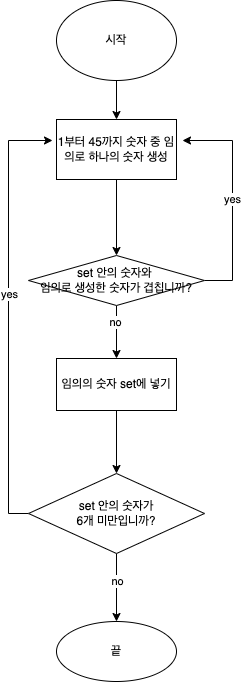

The diagram above was exported from draw.io. Its source (the exported page's mxGraphModel, read from the mxfile embedded in the PNG):
<mxGraphModel dx="1426" dy="1970" grid="1" gridSize="10" guides="1" tooltips="1" connect="1" arrows="1" fold="1" page="1" pageScale="1" pageWidth="827" pageHeight="1169" math="0" shadow="0">
  <root>
    <mxCell id="0" />
    <mxCell id="1" parent="0" />
    <mxCell id="J825o7axO2ObhLm5IR4p-5" value="" style="edgeStyle=orthogonalEdgeStyle;rounded=0;orthogonalLoop=1;jettySize=auto;html=1;" edge="1" parent="1" source="J825o7axO2ObhLm5IR4p-1" target="J825o7axO2ObhLm5IR4p-4">
      <mxGeometry relative="1" as="geometry" />
    </mxCell>
    <mxCell id="J825o7axO2ObhLm5IR4p-1" value="시작" style="ellipse;whiteSpace=wrap;html=1;" vertex="1" parent="1">
      <mxGeometry x="354" y="-1060" width="120" height="80" as="geometry" />
    </mxCell>
    <mxCell id="J825o7axO2ObhLm5IR4p-34" style="edgeStyle=orthogonalEdgeStyle;rounded=0;orthogonalLoop=1;jettySize=auto;html=1;exitX=0.5;exitY=1;exitDx=0;exitDy=0;entryX=0.5;entryY=0;entryDx=0;entryDy=0;" edge="1" parent="1" source="J825o7axO2ObhLm5IR4p-4" target="J825o7axO2ObhLm5IR4p-28">
      <mxGeometry relative="1" as="geometry">
        <mxPoint x="414" y="-819" as="targetPoint" />
      </mxGeometry>
    </mxCell>
    <mxCell id="J825o7axO2ObhLm5IR4p-4" value="1부터 45까지 숫자 중 임의로 하나의 숫자 생성" style="whiteSpace=wrap;html=1;" vertex="1" parent="1">
      <mxGeometry x="354" y="-941" width="120" height="60" as="geometry" />
    </mxCell>
    <mxCell id="J825o7axO2ObhLm5IR4p-42" value="yes" style="edgeStyle=orthogonalEdgeStyle;rounded=0;orthogonalLoop=1;jettySize=auto;html=1;exitX=1;exitY=0.5;exitDx=0;exitDy=0;" edge="1" parent="1" source="J825o7axO2ObhLm5IR4p-28">
      <mxGeometry relative="1" as="geometry">
        <mxPoint x="480" y="-920" as="targetPoint" />
        <Array as="points">
          <mxPoint x="502" y="-780" />
          <mxPoint x="530" y="-780" />
          <mxPoint x="530" y="-920" />
        </Array>
      </mxGeometry>
    </mxCell>
    <mxCell id="J825o7axO2ObhLm5IR4p-53" value="" style="edgeStyle=orthogonalEdgeStyle;rounded=0;orthogonalLoop=1;jettySize=auto;html=1;" edge="1" parent="1" source="J825o7axO2ObhLm5IR4p-28" target="J825o7axO2ObhLm5IR4p-52">
      <mxGeometry relative="1" as="geometry" />
    </mxCell>
    <mxCell id="J825o7axO2ObhLm5IR4p-54" value="no" style="edgeLabel;html=1;align=center;verticalAlign=middle;resizable=0;points=[];" vertex="1" connectable="0" parent="J825o7axO2ObhLm5IR4p-53">
      <mxGeometry x="-0.3962" y="-2" relative="1" as="geometry">
        <mxPoint as="offset" />
      </mxGeometry>
    </mxCell>
    <mxCell id="J825o7axO2ObhLm5IR4p-28" value="set 안의 숫자와&amp;nbsp;&lt;br&gt;임의로 생성한 숫자가 겹칩니까?" style="rhombus;whiteSpace=wrap;html=1;" vertex="1" parent="1">
      <mxGeometry x="326" y="-805" width="176" height="50" as="geometry" />
    </mxCell>
    <mxCell id="J825o7axO2ObhLm5IR4p-38" value="" style="edgeStyle=orthogonalEdgeStyle;rounded=0;orthogonalLoop=1;jettySize=auto;html=1;" edge="1" parent="1" source="J825o7axO2ObhLm5IR4p-35" target="J825o7axO2ObhLm5IR4p-37">
      <mxGeometry relative="1" as="geometry" />
    </mxCell>
    <mxCell id="J825o7axO2ObhLm5IR4p-39" value="no" style="edgeLabel;html=1;align=center;verticalAlign=middle;resizable=0;points=[];" vertex="1" connectable="0" parent="J825o7axO2ObhLm5IR4p-38">
      <mxGeometry x="-0.5294" y="3" relative="1" as="geometry">
        <mxPoint x="-3" y="11" as="offset" />
      </mxGeometry>
    </mxCell>
    <mxCell id="J825o7axO2ObhLm5IR4p-46" style="edgeStyle=orthogonalEdgeStyle;rounded=0;orthogonalLoop=1;jettySize=auto;html=1;exitX=0;exitY=0.5;exitDx=0;exitDy=0;" edge="1" parent="1" source="J825o7axO2ObhLm5IR4p-35">
      <mxGeometry relative="1" as="geometry">
        <mxPoint x="350" y="-920" as="targetPoint" />
        <Array as="points">
          <mxPoint x="306" y="-547" />
          <mxPoint x="306" y="-920" />
        </Array>
      </mxGeometry>
    </mxCell>
    <mxCell id="J825o7axO2ObhLm5IR4p-47" value="yes" style="edgeLabel;html=1;align=center;verticalAlign=middle;resizable=0;points=[];" vertex="1" connectable="0" parent="J825o7axO2ObhLm5IR4p-46">
      <mxGeometry x="0.0984" relative="1" as="geometry">
        <mxPoint as="offset" />
      </mxGeometry>
    </mxCell>
    <mxCell id="J825o7axO2ObhLm5IR4p-35" value="set 안의 숫자가&lt;br&gt;6개 미만입니까?" style="rhombus;whiteSpace=wrap;html=1;" vertex="1" parent="1">
      <mxGeometry x="326" y="-587" width="176" height="80" as="geometry" />
    </mxCell>
    <mxCell id="J825o7axO2ObhLm5IR4p-37" value="끝" style="ellipse;whiteSpace=wrap;html=1;" vertex="1" parent="1">
      <mxGeometry x="354" y="-439" width="120" height="60" as="geometry" />
    </mxCell>
    <mxCell id="J825o7axO2ObhLm5IR4p-55" style="edgeStyle=orthogonalEdgeStyle;rounded=0;orthogonalLoop=1;jettySize=auto;html=1;exitX=0.5;exitY=1;exitDx=0;exitDy=0;entryX=0.5;entryY=0;entryDx=0;entryDy=0;" edge="1" parent="1" source="J825o7axO2ObhLm5IR4p-52" target="J825o7axO2ObhLm5IR4p-35">
      <mxGeometry relative="1" as="geometry" />
    </mxCell>
    <mxCell id="J825o7axO2ObhLm5IR4p-52" value="임의의 숫자 set에 넣기" style="whiteSpace=wrap;html=1;" vertex="1" parent="1">
      <mxGeometry x="354" y="-702" width="120" height="52" as="geometry" />
    </mxCell>
  </root>
</mxGraphModel>